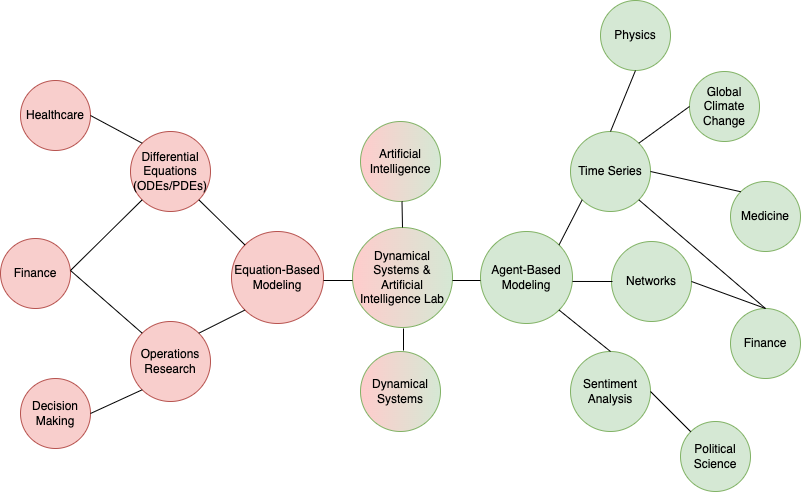

The diagram above was exported from draw.io. Its source (the exported page's mxGraphModel, read from the mxfile embedded in the PNG):
<mxGraphModel dx="1285" dy="671" grid="1" gridSize="10" guides="1" tooltips="1" connect="1" arrows="1" fold="1" page="1" pageScale="1" pageWidth="1169" pageHeight="827" math="0" shadow="0">
  <root>
    <mxCell id="0" />
    <mxCell id="1" parent="0" />
    <mxCell id="0tLoSzAS-bORP6IirtqE-1" value="Dynamical Systems &amp;amp;&lt;br&gt;Artificial Intelligence Lab" style="ellipse;whiteSpace=wrap;html=1;aspect=fixed;fillColor=#d5e8d4;strokeColor=#82b366;gradientColor=#FFCCCC;direction=south;" parent="1" vertex="1">
      <mxGeometry x="361" y="406" width="100" height="100" as="geometry" />
    </mxCell>
    <mxCell id="ogzrsUYXwfLX6ViE4vQ5-2" value="Equation-Based Modeling" style="ellipse;whiteSpace=wrap;html=1;aspect=fixed;fillColor=#f8cecc;strokeColor=#b85450;" vertex="1" parent="1">
      <mxGeometry x="240" y="410" width="92" height="92" as="geometry" />
    </mxCell>
    <mxCell id="ogzrsUYXwfLX6ViE4vQ5-3" value="Artificial Intelligence" style="ellipse;whiteSpace=wrap;html=1;aspect=fixed;fillColor=#d5e8d4;strokeColor=#82b366;gradientColor=#FFCCCC;direction=south;" vertex="1" parent="1">
      <mxGeometry x="369" y="300" width="80" height="80" as="geometry" />
    </mxCell>
    <mxCell id="ogzrsUYXwfLX6ViE4vQ5-4" value="Dynamical Systems" style="ellipse;whiteSpace=wrap;html=1;aspect=fixed;fillColor=#d5e8d4;strokeColor=#82b366;gradientColor=#FFCCCC;direction=south;" vertex="1" parent="1">
      <mxGeometry x="369" y="530" width="80" height="80" as="geometry" />
    </mxCell>
    <mxCell id="ogzrsUYXwfLX6ViE4vQ5-7" value="Time Series" style="ellipse;whiteSpace=wrap;html=1;aspect=fixed;fillColor=#d5e8d4;strokeColor=#82b366;" vertex="1" parent="1">
      <mxGeometry x="579" y="310" width="80" height="80" as="geometry" />
    </mxCell>
    <mxCell id="ogzrsUYXwfLX6ViE4vQ5-8" value="Networks" style="ellipse;whiteSpace=wrap;html=1;aspect=fixed;fillColor=#d5e8d4;strokeColor=#82b366;" vertex="1" parent="1">
      <mxGeometry x="620" y="420" width="80" height="80" as="geometry" />
    </mxCell>
    <mxCell id="ogzrsUYXwfLX6ViE4vQ5-9" value="Sentiment Analysis" style="ellipse;whiteSpace=wrap;html=1;aspect=fixed;fillColor=#d5e8d4;strokeColor=#82b366;" vertex="1" parent="1">
      <mxGeometry x="579" y="530" width="80" height="80" as="geometry" />
    </mxCell>
    <mxCell id="ogzrsUYXwfLX6ViE4vQ5-14" value="Global Climate Change" style="ellipse;whiteSpace=wrap;html=1;aspect=fixed;fillColor=#d5e8d4;strokeColor=#82b366;" vertex="1" parent="1">
      <mxGeometry x="698" y="250" width="70" height="70" as="geometry" />
    </mxCell>
    <mxCell id="ogzrsUYXwfLX6ViE4vQ5-20" value="Agent-Based Modeling" style="ellipse;whiteSpace=wrap;html=1;aspect=fixed;fillColor=#d5e8d4;strokeColor=#82b366;" vertex="1" parent="1">
      <mxGeometry x="489" y="410" width="92" height="92" as="geometry" />
    </mxCell>
    <mxCell id="ogzrsUYXwfLX6ViE4vQ5-21" value="&lt;span style=&quot;font-weight: normal;&quot;&gt;Physics&lt;/span&gt;" style="ellipse;whiteSpace=wrap;html=1;aspect=fixed;fillColor=#d5e8d4;strokeColor=#82b366;fontStyle=1" vertex="1" parent="1">
      <mxGeometry x="609" y="179" width="70" height="70" as="geometry" />
    </mxCell>
    <mxCell id="ogzrsUYXwfLX6ViE4vQ5-22" value="Medicine" style="ellipse;whiteSpace=wrap;html=1;aspect=fixed;fillColor=#d5e8d4;strokeColor=#82b366;" vertex="1" parent="1">
      <mxGeometry x="739" y="360" width="70" height="70" as="geometry" />
    </mxCell>
    <mxCell id="ogzrsUYXwfLX6ViE4vQ5-24" value="Finance" style="ellipse;whiteSpace=wrap;html=1;aspect=fixed;fillColor=#d5e8d4;strokeColor=#82b366;" vertex="1" parent="1">
      <mxGeometry x="739" y="487" width="70" height="70" as="geometry" />
    </mxCell>
    <mxCell id="ogzrsUYXwfLX6ViE4vQ5-25" value="Political Science" style="ellipse;whiteSpace=wrap;html=1;aspect=fixed;fillColor=#d5e8d4;strokeColor=#82b366;" vertex="1" parent="1">
      <mxGeometry x="689" y="600" width="70" height="70" as="geometry" />
    </mxCell>
    <mxCell id="ogzrsUYXwfLX6ViE4vQ5-27" value="Differential Equations (ODEs/PDEs)" style="ellipse;whiteSpace=wrap;html=1;aspect=fixed;fillColor=#f8cecc;strokeColor=#b85450;" vertex="1" parent="1">
      <mxGeometry x="139" y="310" width="80" height="80" as="geometry" />
    </mxCell>
    <mxCell id="ogzrsUYXwfLX6ViE4vQ5-28" value="Operations Research" style="ellipse;whiteSpace=wrap;html=1;aspect=fixed;fillColor=#f8cecc;strokeColor=#b85450;" vertex="1" parent="1">
      <mxGeometry x="139" y="500" width="80" height="80" as="geometry" />
    </mxCell>
    <mxCell id="ogzrsUYXwfLX6ViE4vQ5-30" value="&lt;span style=&quot;font-weight: normal;&quot;&gt;Healthcare&lt;/span&gt;" style="ellipse;whiteSpace=wrap;html=1;aspect=fixed;fillColor=#f8cecc;strokeColor=#b85450;fontStyle=1" vertex="1" parent="1">
      <mxGeometry x="29" y="259" width="70" height="70" as="geometry" />
    </mxCell>
    <mxCell id="ogzrsUYXwfLX6ViE4vQ5-31" value="Finance" style="ellipse;whiteSpace=wrap;html=1;aspect=fixed;fillColor=#f8cecc;strokeColor=#b85450;" vertex="1" parent="1">
      <mxGeometry x="9" y="417" width="70" height="70" as="geometry" />
    </mxCell>
    <mxCell id="ogzrsUYXwfLX6ViE4vQ5-32" value="Decision Making" style="ellipse;whiteSpace=wrap;html=1;aspect=fixed;fillColor=#f8cecc;strokeColor=#b85450;" vertex="1" parent="1">
      <mxGeometry x="29" y="557" width="70" height="70" as="geometry" />
    </mxCell>
    <mxCell id="ogzrsUYXwfLX6ViE4vQ5-33" value="" style="endArrow=none;html=1;rounded=0;exitX=1;exitY=0.5;exitDx=0;exitDy=0;" edge="1" parent="1">
      <mxGeometry width="50" height="50" relative="1" as="geometry">
        <mxPoint x="332" y="459" as="sourcePoint" />
        <mxPoint x="361" y="459" as="targetPoint" />
      </mxGeometry>
    </mxCell>
    <mxCell id="ogzrsUYXwfLX6ViE4vQ5-34" value="" style="endArrow=none;html=1;rounded=0;exitX=0;exitY=0.5;exitDx=0;exitDy=0;entryX=0.5;entryY=0;entryDx=0;entryDy=0;" edge="1" parent="1">
      <mxGeometry width="50" height="50" relative="1" as="geometry">
        <mxPoint x="489" y="459" as="sourcePoint" />
        <mxPoint x="461" y="459" as="targetPoint" />
      </mxGeometry>
    </mxCell>
    <mxCell id="ogzrsUYXwfLX6ViE4vQ5-36" value="" style="endArrow=none;html=1;rounded=0;" edge="1" parent="1">
      <mxGeometry width="50" height="50" relative="1" as="geometry">
        <mxPoint x="412" y="529" as="sourcePoint" />
        <mxPoint x="412" y="507" as="targetPoint" />
      </mxGeometry>
    </mxCell>
    <mxCell id="ogzrsUYXwfLX6ViE4vQ5-39" value="" style="endArrow=none;html=1;rounded=0;exitX=0;exitY=0.5;exitDx=0;exitDy=0;" edge="1" parent="1" source="0tLoSzAS-bORP6IirtqE-1">
      <mxGeometry width="50" height="50" relative="1" as="geometry">
        <mxPoint x="410.5" y="400" as="sourcePoint" />
        <mxPoint x="410.5" y="380" as="targetPoint" />
      </mxGeometry>
    </mxCell>
    <mxCell id="ogzrsUYXwfLX6ViE4vQ5-41" value="" style="endArrow=none;html=1;rounded=0;entryX=0;entryY=1;entryDx=0;entryDy=0;exitX=1;exitY=0;exitDx=0;exitDy=0;" edge="1" parent="1" source="ogzrsUYXwfLX6ViE4vQ5-20" target="ogzrsUYXwfLX6ViE4vQ5-7">
      <mxGeometry width="50" height="50" relative="1" as="geometry">
        <mxPoint x="549" y="410" as="sourcePoint" />
        <mxPoint x="599" y="360" as="targetPoint" />
      </mxGeometry>
    </mxCell>
    <mxCell id="ogzrsUYXwfLX6ViE4vQ5-42" value="" style="endArrow=none;html=1;rounded=0;entryX=0;entryY=0.5;entryDx=0;entryDy=0;exitX=0.978;exitY=0.543;exitDx=0;exitDy=0;exitPerimeter=0;" edge="1" parent="1">
      <mxGeometry width="50" height="50" relative="1" as="geometry">
        <mxPoint x="580.9760000000001" y="459.9559999999999" as="sourcePoint" />
        <mxPoint x="621" y="460" as="targetPoint" />
      </mxGeometry>
    </mxCell>
    <mxCell id="ogzrsUYXwfLX6ViE4vQ5-43" value="" style="endArrow=none;html=1;rounded=0;entryX=0.5;entryY=0;entryDx=0;entryDy=0;exitX=1;exitY=1;exitDx=0;exitDy=0;" edge="1" parent="1" source="ogzrsUYXwfLX6ViE4vQ5-20" target="ogzrsUYXwfLX6ViE4vQ5-9">
      <mxGeometry width="50" height="50" relative="1" as="geometry">
        <mxPoint x="289" y="409" as="sourcePoint" />
        <mxPoint x="339" y="359" as="targetPoint" />
      </mxGeometry>
    </mxCell>
    <mxCell id="ogzrsUYXwfLX6ViE4vQ5-44" value="" style="endArrow=none;html=1;rounded=0;entryX=1;entryY=1;entryDx=0;entryDy=0;exitX=0;exitY=0;exitDx=0;exitDy=0;" edge="1" parent="1" source="ogzrsUYXwfLX6ViE4vQ5-2" target="ogzrsUYXwfLX6ViE4vQ5-27">
      <mxGeometry width="50" height="50" relative="1" as="geometry">
        <mxPoint x="289" y="409" as="sourcePoint" />
        <mxPoint x="339" y="359" as="targetPoint" />
      </mxGeometry>
    </mxCell>
    <mxCell id="ogzrsUYXwfLX6ViE4vQ5-45" value="" style="endArrow=none;html=1;rounded=0;entryX=1;entryY=0;entryDx=0;entryDy=0;exitX=0;exitY=1;exitDx=0;exitDy=0;" edge="1" parent="1" source="ogzrsUYXwfLX6ViE4vQ5-2" target="ogzrsUYXwfLX6ViE4vQ5-28">
      <mxGeometry width="50" height="50" relative="1" as="geometry">
        <mxPoint x="239" y="459" as="sourcePoint" />
        <mxPoint x="339" y="359" as="targetPoint" />
      </mxGeometry>
    </mxCell>
    <mxCell id="ogzrsUYXwfLX6ViE4vQ5-48" value="" style="endArrow=none;html=1;rounded=0;entryX=1;entryY=0.5;entryDx=0;entryDy=0;exitX=0;exitY=0;exitDx=0;exitDy=0;" edge="1" parent="1" source="ogzrsUYXwfLX6ViE4vQ5-27" target="ogzrsUYXwfLX6ViE4vQ5-30">
      <mxGeometry width="50" height="50" relative="1" as="geometry">
        <mxPoint x="289" y="409" as="sourcePoint" />
        <mxPoint x="339" y="359" as="targetPoint" />
      </mxGeometry>
    </mxCell>
    <mxCell id="ogzrsUYXwfLX6ViE4vQ5-50" value="" style="endArrow=none;html=1;rounded=0;exitX=0;exitY=1;exitDx=0;exitDy=0;" edge="1" parent="1" source="ogzrsUYXwfLX6ViE4vQ5-27">
      <mxGeometry width="50" height="50" relative="1" as="geometry">
        <mxPoint x="289" y="409" as="sourcePoint" />
        <mxPoint x="79" y="449" as="targetPoint" />
      </mxGeometry>
    </mxCell>
    <mxCell id="ogzrsUYXwfLX6ViE4vQ5-51" value="" style="endArrow=none;html=1;rounded=0;exitX=0;exitY=0;exitDx=0;exitDy=0;" edge="1" parent="1" source="ogzrsUYXwfLX6ViE4vQ5-28">
      <mxGeometry width="50" height="50" relative="1" as="geometry">
        <mxPoint x="289" y="409" as="sourcePoint" />
        <mxPoint x="79" y="449" as="targetPoint" />
      </mxGeometry>
    </mxCell>
    <mxCell id="ogzrsUYXwfLX6ViE4vQ5-54" value="" style="endArrow=none;html=1;rounded=0;entryX=1;entryY=0.5;entryDx=0;entryDy=0;exitX=0;exitY=1;exitDx=0;exitDy=0;" edge="1" parent="1" source="ogzrsUYXwfLX6ViE4vQ5-28" target="ogzrsUYXwfLX6ViE4vQ5-32">
      <mxGeometry width="50" height="50" relative="1" as="geometry">
        <mxPoint x="289" y="409" as="sourcePoint" />
        <mxPoint x="339" y="359" as="targetPoint" />
      </mxGeometry>
    </mxCell>
    <mxCell id="ogzrsUYXwfLX6ViE4vQ5-56" value="" style="endArrow=none;html=1;rounded=0;entryX=0.5;entryY=1;entryDx=0;entryDy=0;exitX=0.5;exitY=0;exitDx=0;exitDy=0;" edge="1" parent="1" source="ogzrsUYXwfLX6ViE4vQ5-7" target="ogzrsUYXwfLX6ViE4vQ5-21">
      <mxGeometry width="50" height="50" relative="1" as="geometry">
        <mxPoint x="289" y="409" as="sourcePoint" />
        <mxPoint x="339" y="359" as="targetPoint" />
      </mxGeometry>
    </mxCell>
    <mxCell id="ogzrsUYXwfLX6ViE4vQ5-57" value="" style="endArrow=none;html=1;rounded=0;entryX=0;entryY=0.5;entryDx=0;entryDy=0;exitX=1;exitY=0;exitDx=0;exitDy=0;" edge="1" parent="1" source="ogzrsUYXwfLX6ViE4vQ5-7" target="ogzrsUYXwfLX6ViE4vQ5-14">
      <mxGeometry width="50" height="50" relative="1" as="geometry">
        <mxPoint x="289" y="409" as="sourcePoint" />
        <mxPoint x="339" y="359" as="targetPoint" />
      </mxGeometry>
    </mxCell>
    <mxCell id="ogzrsUYXwfLX6ViE4vQ5-58" value="" style="endArrow=none;html=1;rounded=0;entryX=0;entryY=0;entryDx=0;entryDy=0;exitX=1;exitY=0.5;exitDx=0;exitDy=0;" edge="1" parent="1" source="ogzrsUYXwfLX6ViE4vQ5-7" target="ogzrsUYXwfLX6ViE4vQ5-22">
      <mxGeometry width="50" height="50" relative="1" as="geometry">
        <mxPoint x="289" y="409" as="sourcePoint" />
        <mxPoint x="339" y="359" as="targetPoint" />
      </mxGeometry>
    </mxCell>
    <mxCell id="ogzrsUYXwfLX6ViE4vQ5-59" value="" style="endArrow=none;html=1;rounded=0;entryX=0.5;entryY=0;entryDx=0;entryDy=0;exitX=1;exitY=1;exitDx=0;exitDy=0;" edge="1" parent="1" source="ogzrsUYXwfLX6ViE4vQ5-7" target="ogzrsUYXwfLX6ViE4vQ5-24">
      <mxGeometry width="50" height="50" relative="1" as="geometry">
        <mxPoint x="289" y="409" as="sourcePoint" />
        <mxPoint x="339" y="359" as="targetPoint" />
      </mxGeometry>
    </mxCell>
    <mxCell id="ogzrsUYXwfLX6ViE4vQ5-60" value="" style="endArrow=none;html=1;rounded=0;entryX=0.5;entryY=0;entryDx=0;entryDy=0;exitX=1;exitY=0.5;exitDx=0;exitDy=0;" edge="1" parent="1" source="ogzrsUYXwfLX6ViE4vQ5-8" target="ogzrsUYXwfLX6ViE4vQ5-24">
      <mxGeometry width="50" height="50" relative="1" as="geometry">
        <mxPoint x="289" y="409" as="sourcePoint" />
        <mxPoint x="339" y="359" as="targetPoint" />
      </mxGeometry>
    </mxCell>
    <mxCell id="ogzrsUYXwfLX6ViE4vQ5-61" value="" style="endArrow=none;html=1;rounded=0;entryX=0;entryY=0;entryDx=0;entryDy=0;exitX=1;exitY=0.5;exitDx=0;exitDy=0;" edge="1" parent="1" source="ogzrsUYXwfLX6ViE4vQ5-9" target="ogzrsUYXwfLX6ViE4vQ5-25">
      <mxGeometry width="50" height="50" relative="1" as="geometry">
        <mxPoint x="289" y="409" as="sourcePoint" />
        <mxPoint x="339" y="359" as="targetPoint" />
      </mxGeometry>
    </mxCell>
  </root>
</mxGraphModel>